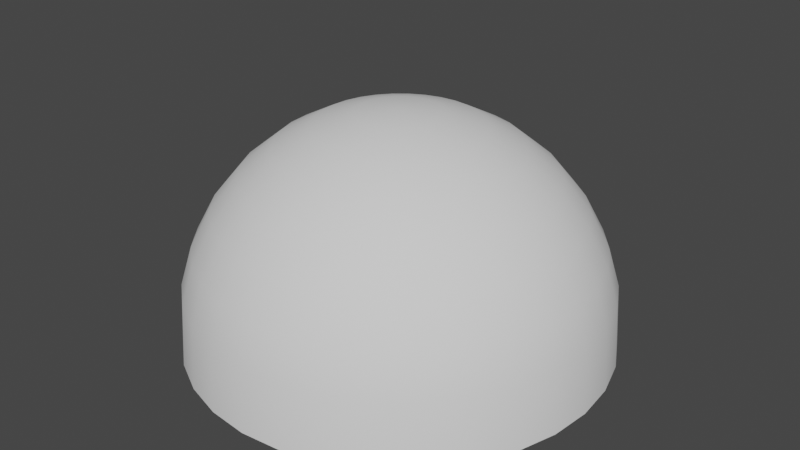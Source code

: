 # Source: Sphere2.blend  (saved by Blender 2.93.20; exported with 4.5.12 LTS)
import bpy
from mathutils import Matrix  # noqa: F401  (used for matrix-valued properties, if any)

bpy.ops.wm.read_factory_settings(use_empty=True)
scene = bpy.context.scene
scene.name = 'Scene'

# ---- collections
col_collection = bpy.data.collections.new('Collection'); scene.collection.children.link(col_collection)

# ---- world
world_world = bpy.data.worlds.new('World'); scene.world = world_world
world_world.use_nodes = True; world_world.node_tree.nodes.clear()
_N = world_world.node_tree.nodes; _L = world_world.node_tree.links
n0 = _N.new('ShaderNodeOutputWorld'); n0.name = 'World Output'; n0.location = (300, 300)
n1 = _N.new('ShaderNodeBackground'); n1.name = 'Background'; n1.location = (10, 300)
n1.inputs[0].default_value = (0.05088, 0.05088, 0.05088, 1.0)
_L.new(n1.outputs[0], n0.inputs[0])
n0.is_active_output = True
world_world.color = (0.05088, 0.05088, 0.05088)
world_world.use_sun_shadow = False
world_world.sun_shadow_jitter_overblur = 0.0

# ---- meshes
me_x = bpy.data.meshes.new('球体')
me_x.from_pydata([(0.0, 0.1951, 0.9808), (0.0, 0.3827, 0.9239), (0.0, 0.5556, 0.8315), (0.0, 0.7071, 0.7071), (0.0, 0.8315, 0.5556), (0.0, 0.9239, 0.3827), (0.0, 0.9808, 0.1951), (0.03806, 0.1913, 0.9808), (0.07466, 0.3753, 0.9239), (0.1084, 0.5449, 0.8315), (0.1379, 0.6935, 0.7071), (0.1622, 0.8155, 0.5556), (0.1802, 0.9061, 0.3827), (0.1913, 0.9619, 0.1951), (0.07466, 0.1802, 0.9808), (0.1464, 0.3536, 0.9239), (0.2126, 0.5133, 0.8315), (0.2706, 0.6533, 0.7071), (0.3182, 0.7682, 0.5556), (0.3536, 0.8536, 0.3827), (0.3753, 0.9061, 0.1951), (0.1084, 0.1622, 0.9808), (0.2126, 0.3182, 0.9239), (0.3087, 0.4619, 0.8315), (0.3928, 0.5879, 0.7071), (0.4619, 0.6913, 0.5556), (0.5133, 0.7682, 0.3827), (0.5449, 0.8155, 0.1951), (0.1379, 0.1379, 0.9808), (0.2706, 0.2706, 0.9239), (0.3928, 0.3928, 0.8315), (0.5, 0.5, 0.7071), (0.5879, 0.5879, 0.5556), (0.6533, 0.6533, 0.3827), (0.6935, 0.6935, 0.1951), (0.1622, 0.1084, 0.9808), (0.3182, 0.2126, 0.9239), (0.4619, 0.3087, 0.8315), (0.5879, 0.3928, 0.7071), (0.6913, 0.4619, 0.5556), (0.7682, 0.5133, 0.3827), (0.8155, 0.5449, 0.1951), (0.1802, 0.07466, 0.9808), (0.3536, 0.1464, 0.9239), (0.5133, 0.2126, 0.8315), (0.6533, 0.2706, 0.7071), (0.7682, 0.3182, 0.5556), (0.8536, 0.3536, 0.3827), (0.9061, 0.3753, 0.1951), (0.1913, 0.03806, 0.9808), (0.3753, 0.07466, 0.9239), (0.5449, 0.1084, 0.8315), (0.6935, 0.1379, 0.7071), (0.8155, 0.1622, 0.5556), (0.9061, 0.1802, 0.3827), (0.9619, 0.1913, 0.1951), (0.1951, -6.874e-08, 0.9808), (0.3827, -1.209e-07, 0.9239), (0.5556, -1.134e-07, 0.8315), (0.7071, -4.638e-08, 0.7071), (0.8315, -9.109e-08, 0.5556), (0.9239, -1.658e-08, 0.3827), (0.9808, -9.109e-08, 0.1951), (1.0, -1.656e-07, -0.1052), (0.1913, -0.03806, 0.9808), (0.3753, -0.07466, 0.9239), (0.5449, -0.1084, 0.8315), (0.6935, -0.1379, 0.7071), (0.8155, -0.1622, 0.5556), (0.9061, -0.1802, 0.3827), (0.9619, -0.1913, 0.1951), (0.1802, -0.07466, 0.9808), (0.3536, -0.1464, 0.9239), (0.5133, -0.2126, 0.8315), (0.6533, -0.2706, 0.7071), (0.7682, -0.3182, 0.5556), (0.8536, -0.3536, 0.3827), (0.9061, -0.3753, 0.1951), (0.1622, -0.1084, 0.9808), (0.3182, -0.2126, 0.9239), (0.4619, -0.3087, 0.8315), (0.5879, -0.3928, 0.7071), (0.6913, -0.4619, 0.5556), (0.7682, -0.5133, 0.3827), (0.8155, -0.5449, 0.1951), (0.1379, -0.1379, 0.9808), (0.2706, -0.2706, 0.9239), (0.3928, -0.3928, 0.8315), (0.5, -0.5, 0.7071), (0.5879, -0.5879, 0.5556), (0.6533, -0.6533, 0.3827), (0.6935, -0.6935, 0.1951), (0.1084, -0.1622, 0.9808), (0.2126, -0.3182, 0.9239), (0.3087, -0.4619, 0.8315), (0.3928, -0.5879, 0.7071), (0.4619, -0.6913, 0.5556), (0.5133, -0.7682, 0.3827), (0.5449, -0.8155, 0.1951), (0.07466, -0.1802, 0.9808), (0.1464, -0.3536, 0.9239), (0.2126, -0.5133, 0.8315), (0.2706, -0.6533, 0.7071), (0.3182, -0.7682, 0.5556), (0.3536, -0.8536, 0.3827), (0.3753, -0.9061, 0.1951), (0.03806, -0.1913, 0.9808), (0.07466, -0.3753, 0.9239), (0.1084, -0.5449, 0.8315), (0.1379, -0.6935, 0.7071), (0.1622, -0.8155, 0.5556), (0.1802, -0.9061, 0.3827), (0.1913, -0.9619, 0.1951), (2.154e-09, -0.1951, 0.9808), (-2.765e-08, -0.3827, 0.9239), (-6.49e-08, -0.5556, 0.8315), (4.686e-08, -0.7071, 0.7071), (-1.275e-08, -0.8315, 0.5556), (1.706e-08, -0.9239, 0.3827), (-7.235e-08, -0.9808, 0.1951), (-0.03806, -0.1913, 0.9808), (-0.07466, -0.3753, 0.9239), (-0.1084, -0.5449, 0.8315), (-0.1379, -0.6935, 0.7071), (-0.1622, -0.8155, 0.5556), (-0.1802, -0.9061, 0.3827), (-0.1913, -0.9619, 0.1951), (-0.07466, -0.1802, 0.9808), (-0.1464, -0.3536, 0.9239), (-0.2126, -0.5133, 0.8315), (-0.2706, -0.6533, 0.7071), (-0.3182, -0.7682, 0.5556), (-0.3536, -0.8536, 0.3827), (-0.3753, -0.9061, 0.1951), (-0.1084, -0.1622, 0.9808), (-0.2126, -0.3182, 0.9239), (-0.3087, -0.4619, 0.8315), (-0.3928, -0.5879, 0.7071), (-0.4619, -0.6913, 0.5556), (-0.5133, -0.7682, 0.3827), (-0.5449, -0.8155, 0.1951), (-0.1379, -0.1379, 0.9808), (-0.2706, -0.2706, 0.9239), (-0.3928, -0.3928, 0.8315), (-0.5, -0.5, 0.7071), (-0.5879, -0.5879, 0.5556), (-0.6533, -0.6533, 0.3827), (-0.6935, -0.6935, 0.1951), (-0.1622, -0.1084, 0.9808), (-0.3182, -0.2126, 0.9239), (-0.4619, -0.3087, 0.8315), (-0.5879, -0.3928, 0.7071), (-0.6913, -0.4619, 0.5556), (-0.7682, -0.5133, 0.3827), (-0.8155, -0.5449, 0.1951), (-8.077e-08, -1.209e-07, 1.0), (-0.1802, -0.07466, 0.9808), (-0.3536, -0.1464, 0.9239), (-0.5133, -0.2126, 0.8315), (-0.6533, -0.2706, 0.7071), (-0.7682, -0.3182, 0.5556), (-0.8536, -0.3536, 0.3827), (-0.9061, -0.3753, 0.1951), (-0.1913, -0.03806, 0.9808), (-0.3753, -0.07466, 0.9239), (-0.5449, -0.1084, 0.8315), (-0.6935, -0.1379, 0.7071), (-0.8155, -0.1622, 0.5556), (-0.9061, -0.1802, 0.3827), (-0.9619, -0.1913, 0.1951), (-0.1951, -7.246e-08, 0.9808), (-0.3827, -4.638e-08, 0.9239), (-0.5556, 5.771e-09, 0.8315), (-0.7071, -9.109e-08, 0.7071), (-0.8315, -4.638e-08, 0.5556), (-0.9239, -1.68e-09, 0.3827), (-0.9808, 7.283e-08, 0.1951), (-1.0, 3.858e-07, -0.1052), (-0.1913, 0.03806, 0.9808), (-0.3753, 0.07466, 0.9239), (-0.5449, 0.1084, 0.8315), (-0.6935, 0.1379, 0.7071), (-0.8155, 0.1622, 0.5556), (-0.9061, 0.1802, 0.3827), (-0.9619, 0.1913, 0.1951), (-0.1802, 0.07466, 0.9808), (-0.3536, 0.1464, 0.9239), (-0.5133, 0.2126, 0.8315), (-0.6533, 0.2706, 0.7071), (-0.7682, 0.3182, 0.5556), (-0.8536, 0.3536, 0.3827), (-0.9061, 0.3753, 0.1951), (-0.1622, 0.1084, 0.9808), (-0.3182, 0.2126, 0.9239), (-0.4619, 0.3087, 0.8315), (-0.5879, 0.3928, 0.7071), (-0.6913, 0.4619, 0.5556), (-0.7682, 0.5133, 0.3827), (-0.8155, 0.5449, 0.1951), (-0.1379, 0.1379, 0.9808), (-0.2706, 0.2706, 0.9239), (-0.3928, 0.3928, 0.8315), (-0.5, 0.5, 0.7071), (-0.5879, 0.5879, 0.5556), (-0.6533, 0.6533, 0.3827), (-0.6935, 0.6935, 0.1951), (-0.1084, 0.1622, 0.9808), (-0.2126, 0.3182, 0.9239), (-0.3087, 0.4619, 0.8315), (-0.3928, 0.5879, 0.7071), (-0.4619, 0.6913, 0.5556), (-0.5133, 0.7682, 0.3827), (-0.5449, 0.8155, 0.1951), (-0.07466, 0.1802, 0.9808), (-0.1464, 0.3536, 0.9239), (-0.2126, 0.5133, 0.8315), (-0.2706, 0.6533, 0.7071), (-0.3182, 0.7682, 0.5556), (-0.3536, 0.8536, 0.3827), (-0.3753, 0.9061, 0.1951), (-0.03806, 0.1913, 0.9808), (-0.07466, 0.3753, 0.9239), (-0.1084, 0.5449, 0.8315), (-0.1379, 0.6935, 0.7071), (-0.1622, 0.8155, 0.5556), (-0.1802, 0.9061, 0.3827), (-0.1913, 0.9619, 0.1951), (0.1951, 0.9808, -0.1052), (0.3827, 0.9239, -0.1052), (0.5556, 0.8315, -0.1052), (0.7071, 0.7071, -0.1052), (0.8315, 0.5556, -0.1052), (0.9239, 0.3827, -0.1052), (0.9808, 0.1951, -0.1052), (0.9808, -0.1951, -0.1052), (0.9239, -0.3827, -0.1052), (0.8315, -0.5556, -0.1052), (0.7071, -0.7071, -0.1052), (0.5556, -0.8315, -0.1052), (0.3827, -0.9239, -0.1052), (0.1951, -0.9808, -0.1052), (-2.661e-07, -1.0, -0.1052), (-0.1951, -0.9808, -0.1052), (-0.3827, -0.9239, -0.1052), (-0.5556, -0.8315, -0.1052), (-0.7071, -0.7071, -0.1052), (-0.8315, -0.5556, -0.1052), (-0.9239, -0.3827, -0.1052), (-0.9808, -0.1951, -0.1052), (-0.9808, 0.1951, -0.1052), (-0.9239, 0.3827, -0.1052), (-0.8315, 0.5556, -0.1052), (-0.7071, 0.7071, -0.1052), (-0.5556, 0.8315, -0.1052), (-0.3827, 0.9239, -0.1052), (-0.1951, 0.9808, -0.1052), (5.386e-07, 1.0, -0.1052)], [], [(1, 0, 7, 8), (2, 1, 8, 9), (3, 2, 9, 10), (4, 3, 10, 11), (5, 4, 11, 12), (6, 5, 12, 13), (256, 6, 13, 227), (0, 155, 7), (227, 13, 20, 228), (7, 155, 14), (8, 7, 14, 15), (9, 8, 15, 16), (10, 9, 16, 17), (11, 10, 17, 18), (12, 11, 18, 19), (13, 12, 19, 20), (18, 17, 24, 25), (19, 18, 25, 26), (20, 19, 26, 27), (228, 20, 27, 229), (14, 155, 21), (15, 14, 21, 22), (16, 15, 22, 23), (17, 16, 23, 24), (22, 21, 28, 29), (23, 22, 29, 30), (24, 23, 30, 31), (25, 24, 31, 32), (26, 25, 32, 33), (27, 26, 33, 34), (229, 27, 34, 230), (21, 155, 28), (33, 32, 39, 40), (34, 33, 40, 41), (230, 34, 41, 231), (28, 155, 35), (29, 28, 35, 36), (30, 29, 36, 37), (31, 30, 37, 38), (32, 31, 38, 39), (36, 35, 42, 43), (37, 36, 43, 44), (38, 37, 44, 45), (39, 38, 45, 46), (40, 39, 46, 47), (41, 40, 47, 48), (231, 41, 48, 232), (35, 155, 42), (47, 46, 53, 54), (48, 47, 54, 55), (232, 48, 55, 233), (42, 155, 49), (43, 42, 49, 50), (44, 43, 50, 51), (45, 44, 51, 52), (46, 45, 52, 53), (51, 50, 57, 58), (52, 51, 58, 59), (53, 52, 59, 60), (54, 53, 60, 61), (55, 54, 61, 62), (233, 55, 62, 63), (49, 155, 56), (50, 49, 56, 57), (62, 61, 69, 70), (63, 62, 70, 234), (56, 155, 64), (57, 56, 64, 65), (58, 57, 65, 66), (59, 58, 66, 67), (60, 59, 67, 68), (61, 60, 68, 69), (66, 65, 72, 73), (67, 66, 73, 74), (68, 67, 74, 75), (69, 68, 75, 76), (70, 69, 76, 77), (234, 70, 77, 235), (64, 155, 71), (65, 64, 71, 72), (77, 76, 83, 84), (235, 77, 84, 236), (71, 155, 78), (72, 71, 78, 79), (73, 72, 79, 80), (74, 73, 80, 81), (75, 74, 81, 82), (76, 75, 82, 83), (81, 80, 87, 88), (82, 81, 88, 89), (83, 82, 89, 90), (84, 83, 90, 91), (236, 84, 91, 237), (78, 155, 85), (79, 78, 85, 86), (80, 79, 86, 87), (237, 91, 98, 238), (85, 155, 92), (86, 85, 92, 93), (87, 86, 93, 94), (88, 87, 94, 95), (89, 88, 95, 96), (90, 89, 96, 97), (91, 90, 97, 98), (96, 95, 102, 103), (97, 96, 103, 104), (98, 97, 104, 105), (238, 98, 105, 239), (92, 155, 99), (93, 92, 99, 100), (94, 93, 100, 101), (95, 94, 101, 102), (99, 155, 106), (100, 99, 106, 107), (101, 100, 107, 108), (102, 101, 108, 109), (103, 102, 109, 110), (104, 103, 110, 111), (105, 104, 111, 112), (239, 105, 112, 240), (110, 109, 116, 117), (111, 110, 117, 118), (112, 111, 118, 119), (240, 112, 119, 241), (106, 155, 113), (107, 106, 113, 114), (108, 107, 114, 115), (109, 108, 115, 116), (114, 113, 120, 121), (115, 114, 121, 122), (116, 115, 122, 123), (117, 116, 123, 124), (118, 117, 124, 125), (119, 118, 125, 126), (241, 119, 126, 242), (113, 155, 120), (125, 124, 131, 132), (126, 125, 132, 133), (242, 126, 133, 243), (120, 155, 127), (121, 120, 127, 128), (122, 121, 128, 129), (123, 122, 129, 130), (124, 123, 130, 131), (128, 127, 134, 135), (129, 128, 135, 136), (130, 129, 136, 137), (131, 130, 137, 138), (132, 131, 138, 139), (133, 132, 139, 140), (243, 133, 140, 244), (127, 155, 134), (139, 138, 145, 146), (140, 139, 146, 147), (244, 140, 147, 245), (134, 155, 141), (135, 134, 141, 142), (136, 135, 142, 143), (137, 136, 143, 144), (138, 137, 144, 145), (143, 142, 149, 150), (144, 143, 150, 151), (145, 144, 151, 152), (146, 145, 152, 153), (147, 146, 153, 154), (245, 147, 154, 246), (141, 155, 148), (142, 141, 148, 149), (154, 153, 161, 162), (246, 154, 162, 247), (148, 155, 156), (149, 148, 156, 157), (150, 149, 157, 158), (151, 150, 158, 159), (152, 151, 159, 160), (153, 152, 160, 161), (159, 158, 165, 166), (160, 159, 166, 167), (161, 160, 167, 168), (162, 161, 168, 169), (247, 162, 169, 248), (156, 155, 163), (157, 156, 163, 164), (158, 157, 164, 165), (248, 169, 176, 177), (163, 155, 170), (164, 163, 170, 171), (165, 164, 171, 172), (166, 165, 172, 173), (167, 166, 173, 174), (168, 167, 174, 175), (169, 168, 175, 176), (173, 172, 180, 181), (174, 173, 181, 182), (175, 174, 182, 183), (176, 175, 183, 184), (177, 176, 184, 249), (170, 155, 178), (171, 170, 178, 179), (172, 171, 179, 180), (249, 184, 191, 250), (178, 155, 185), (179, 178, 185, 186), (180, 179, 186, 187), (181, 180, 187, 188), (182, 181, 188, 189), (183, 182, 189, 190), (184, 183, 190, 191), (189, 188, 195, 196), (190, 189, 196, 197), (191, 190, 197, 198), (250, 191, 198, 251), (185, 155, 192), (186, 185, 192, 193), (187, 186, 193, 194), (188, 187, 194, 195), (192, 155, 199), (193, 192, 199, 200), (194, 193, 200, 201), (195, 194, 201, 202), (196, 195, 202, 203), (197, 196, 203, 204), (198, 197, 204, 205), (251, 198, 205, 252), (203, 202, 209, 210), (204, 203, 210, 211), (205, 204, 211, 212), (252, 205, 212, 253), (199, 155, 206), (200, 199, 206, 207), (201, 200, 207, 208), (202, 201, 208, 209), (207, 206, 213, 214), (208, 207, 214, 215), (209, 208, 215, 216), (210, 209, 216, 217), (211, 210, 217, 218), (212, 211, 218, 219), (253, 212, 219, 254), (206, 155, 213), (218, 217, 224, 225), (219, 218, 225, 226), (254, 219, 226, 255), (213, 155, 220), (214, 213, 220, 221), (215, 214, 221, 222), (216, 215, 222, 223), (217, 216, 223, 224), (222, 221, 1, 2), (223, 222, 2, 3), (224, 223, 3, 4), (225, 224, 4, 5), (226, 225, 5, 6), (255, 226, 6, 256), (220, 155, 0), (221, 220, 0, 1)])
me_x.polygons.foreach_set('use_smooth', [True] * 256)
_uv = me_x.uv_layers.new(name='UV 贴图')
_uv.uv.foreach_set('vector', [0.4553, 0.7073, 0.483, 0.6074, 0.5042, 0.6109, 0.4965, 0.7141, 0.4299, 0.7966, 0.4553, 0.7073, 0.4965, 0.7141, 0.489, 0.8063, 0.408, 0.8712, 0.4299, 0.7966, 0.489, 0.8063, 0.4821, 0.8835, 0.3904, 0.9283, 0.408, 0.8712, 0.4821, 0.8835, 0.476, 0.9424, 0.3777, 0.9661, 0.3904, 0.9283, 0.476, 0.9424, 0.471, 0.9815, 0.3703, 0.984, 0.3777, 0.9661, 0.471, 0.9815, 0.4672, 1.0, 0.3682, 0.9769, 0.3703, 0.984, 0.4672, 1.0, 0.4639, 0.9927, 0.483, 0.6074, 0.5116, 0.5019, 0.5042, 0.6109, 0.4639, 0.9927, 0.4672, 1.0, 0.5654, 0.9968, 0.5607, 0.9895, 0.5042, 0.6109, 0.5116, 0.5019, 0.5256, 0.6102, 0.4965, 0.7141, 0.5042, 0.6109, 0.5256, 0.6102, 0.5382, 0.7127, 0.489, 0.8063, 0.4965, 0.7141, 0.5382, 0.7127, 0.5489, 0.8044, 0.4821, 0.8835, 0.489, 0.8063, 0.5489, 0.8044, 0.5571, 0.881, 0.476, 0.9424, 0.4821, 0.8835, 0.5571, 0.881, 0.5627, 0.9396, 0.471, 0.9815, 0.476, 0.9424, 0.5627, 0.9396, 0.5654, 0.9784, 0.4672, 1.0, 0.471, 0.9815, 0.5654, 0.9784, 0.5654, 0.9968, 0.5627, 0.9396, 0.5571, 0.881, 0.6303, 0.864, 0.6472, 0.9199, 0.5654, 0.9784, 0.5627, 0.9396, 0.6472, 0.9199, 0.6575, 0.9569, 0.5654, 0.9968, 0.5654, 0.9784, 0.6575, 0.9569, 0.6611, 0.9745, 0.5607, 0.9895, 0.5654, 0.9968, 0.6611, 0.9745, 0.6551, 0.9675, 0.5256, 0.6102, 0.5116, 0.5019, 0.5464, 0.6053, 0.5382, 0.7127, 0.5256, 0.6102, 0.5464, 0.6053, 0.5788, 0.7032, 0.5489, 0.8044, 0.5382, 0.7127, 0.5788, 0.7032, 0.6072, 0.7908, 0.5571, 0.881, 0.5489, 0.8044, 0.6072, 0.7908, 0.6303, 0.864, 0.5788, 0.7032, 0.5464, 0.6053, 0.5659, 0.5965, 0.6168, 0.686, 0.6072, 0.7908, 0.5788, 0.7032, 0.6168, 0.686, 0.6617, 0.7661, 0.6303, 0.864, 0.6072, 0.7908, 0.6617, 0.7661, 0.6987, 0.833, 0.6472, 0.9199, 0.6303, 0.864, 0.6987, 0.833, 0.7262, 0.8841, 0.6575, 0.9569, 0.6472, 0.9199, 0.7262, 0.8841, 0.7436, 0.9179, 0.6611, 0.9745, 0.6575, 0.9569, 0.7436, 0.9179, 0.7505, 0.9339, 0.6551, 0.9675, 0.6611, 0.9745, 0.7505, 0.9339, 0.7434, 0.9275, 0.5464, 0.6053, 0.5116, 0.5019, 0.5659, 0.5965, 0.7436, 0.9179, 0.7262, 0.8841, 0.7967, 0.8336, 0.8204, 0.8629, 0.7505, 0.9339, 0.7436, 0.9179, 0.8204, 0.8629, 0.8304, 0.8767, 0.7434, 0.9275, 0.7505, 0.9339, 0.8304, 0.8767, 0.8221, 0.871, 0.5659, 0.5965, 0.5116, 0.5019, 0.5833, 0.584, 0.6168, 0.686, 0.5659, 0.5965, 0.5833, 0.584, 0.6507, 0.6617, 0.6617, 0.7661, 0.6168, 0.686, 0.6507, 0.6617, 0.7104, 0.7312, 0.6987, 0.833, 0.6617, 0.7661, 0.7104, 0.7312, 0.7597, 0.7892, 0.7262, 0.8841, 0.6987, 0.833, 0.7597, 0.7892, 0.7967, 0.8336, 0.6507, 0.6617, 0.5833, 0.584, 0.598, 0.5684, 0.6792, 0.6313, 0.7104, 0.7312, 0.6507, 0.6617, 0.6792, 0.6313, 0.7514, 0.6875, 0.7597, 0.7892, 0.7104, 0.7312, 0.7514, 0.6875, 0.8111, 0.7344, 0.7967, 0.8336, 0.7597, 0.7892, 0.8111, 0.7344, 0.856, 0.7702, 0.8204, 0.8629, 0.7967, 0.8336, 0.856, 0.7702, 0.885, 0.7939, 0.8304, 0.8767, 0.8204, 0.8629, 0.885, 0.7939, 0.8975, 0.805, 0.8221, 0.871, 0.8304, 0.8767, 0.8975, 0.805, 0.8884, 0.8003, 0.5833, 0.584, 0.5116, 0.5019, 0.598, 0.5684, 0.885, 0.7939, 0.856, 0.7702, 0.9019, 0.6966, 0.9349, 0.7136, 0.8975, 0.805, 0.885, 0.7939, 0.9349, 0.7136, 0.9494, 0.7216, 0.8884, 0.8003, 0.8975, 0.805, 0.9494, 0.7216, 0.9395, 0.718, 0.598, 0.5684, 0.5116, 0.5019, 0.6093, 0.5502, 0.6792, 0.6313, 0.598, 0.5684, 0.6093, 0.5502, 0.7013, 0.5958, 0.7514, 0.6875, 0.6792, 0.6313, 0.7013, 0.5958, 0.783, 0.6366, 0.8111, 0.7344, 0.7514, 0.6875, 0.783, 0.6366, 0.8507, 0.6706, 0.856, 0.7702, 0.8111, 0.7344, 0.8507, 0.6706, 0.9019, 0.6966, 0.783, 0.6366, 0.7013, 0.5958, 0.716, 0.5568, 0.8041, 0.5806, 0.8507, 0.6706, 0.783, 0.6366, 0.8041, 0.5806, 0.8772, 0.6003, 0.9019, 0.6966, 0.8507, 0.6706, 0.8772, 0.6003, 0.9324, 0.6154, 0.9349, 0.7136, 0.9019, 0.6966, 0.9324, 0.6154, 0.9682, 0.6252, 0.9494, 0.7216, 0.9349, 0.7136, 0.9682, 0.6252, 0.984, 0.6297, 0.9395, 0.718, 0.9494, 0.7216, 0.984, 0.6297, 0.9737, 0.6273, 0.6093, 0.5502, 0.5116, 0.5019, 0.6168, 0.5301, 0.7013, 0.5958, 0.6093, 0.5502, 0.6168, 0.5301, 0.716, 0.5568, 0.984, 0.6297, 0.9682, 0.6252, 0.9836, 0.5319, 1.0, 0.5328, 0.9737, 0.6273, 0.984, 0.6297, 1.0, 0.5328, 0.9895, 0.5317, 0.6168, 0.5301, 0.5116, 0.5019, 0.6203, 0.509, 0.716, 0.5568, 0.6168, 0.5301, 0.6203, 0.509, 0.7228, 0.5156, 0.8041, 0.5806, 0.716, 0.5568, 0.7228, 0.5156, 0.8138, 0.5215, 0.8772, 0.6003, 0.8041, 0.5806, 0.8138, 0.5215, 0.8894, 0.5262, 0.9324, 0.6154, 0.8772, 0.6003, 0.8894, 0.5262, 0.9466, 0.5298, 0.9682, 0.6252, 0.9324, 0.6154, 0.9466, 0.5298, 0.9836, 0.5319, 0.8138, 0.5215, 0.7228, 0.5156, 0.7214, 0.4739, 0.8119, 0.4616, 0.8894, 0.5262, 0.8138, 0.5215, 0.8119, 0.4616, 0.887, 0.4512, 0.9466, 0.5298, 0.8894, 0.5262, 0.887, 0.4512, 0.9437, 0.443, 0.9836, 0.5319, 0.9466, 0.5298, 0.9437, 0.443, 0.9805, 0.4375, 1.0, 0.5328, 0.9836, 0.5319, 0.9805, 0.4375, 0.9968, 0.4346, 0.9895, 0.5317, 1.0, 0.5328, 0.9968, 0.4346, 0.9863, 0.4348, 0.6203, 0.509, 0.5116, 0.5019, 0.6196, 0.4876, 0.7228, 0.5156, 0.6203, 0.509, 0.6196, 0.4876, 0.7214, 0.4739, 0.9968, 0.4346, 0.9805, 0.4375, 0.959, 0.3455, 0.9745, 0.3389, 0.9863, 0.4348, 0.9968, 0.4346, 0.9745, 0.3389, 0.9643, 0.3405, 0.6196, 0.4876, 0.5116, 0.5019, 0.6147, 0.4668, 0.7214, 0.4739, 0.6196, 0.4876, 0.6147, 0.4668, 0.7119, 0.4333, 0.8119, 0.4616, 0.7214, 0.4739, 0.7119, 0.4333, 0.7983, 0.4033, 0.887, 0.4512, 0.8119, 0.4616, 0.7983, 0.4033, 0.8699, 0.378, 0.9437, 0.443, 0.887, 0.4512, 0.8699, 0.378, 0.924, 0.3586, 0.9805, 0.4375, 0.9437, 0.443, 0.924, 0.3586, 0.959, 0.3455, 0.8699, 0.378, 0.7983, 0.4033, 0.7736, 0.3487, 0.8389, 0.3096, 0.924, 0.3586, 0.8699, 0.378, 0.8389, 0.3096, 0.8882, 0.2795, 0.959, 0.3455, 0.924, 0.3586, 0.8882, 0.2795, 0.92, 0.2594, 0.9745, 0.3389, 0.959, 0.3455, 0.92, 0.2594, 0.9339, 0.2495, 0.9643, 0.3405, 0.9745, 0.3389, 0.9339, 0.2495, 0.9243, 0.2522, 0.6147, 0.4668, 0.5116, 0.5019, 0.6059, 0.4473, 0.7119, 0.4333, 0.6147, 0.4668, 0.6059, 0.4473, 0.6947, 0.3953, 0.7983, 0.4033, 0.7119, 0.4333, 0.6947, 0.3953, 0.7736, 0.3487, 0.9243, 0.2522, 0.9339, 0.2495, 0.8767, 0.1696, 0.8679, 0.1734, 0.6059, 0.4473, 0.5116, 0.5019, 0.5934, 0.4298, 0.6947, 0.3953, 0.6059, 0.4473, 0.5934, 0.4298, 0.6704, 0.3614, 0.7736, 0.3487, 0.6947, 0.3953, 0.6704, 0.3614, 0.7387, 0.3001, 0.8389, 0.3096, 0.7736, 0.3487, 0.7387, 0.3001, 0.7952, 0.2486, 0.8882, 0.2795, 0.8389, 0.3096, 0.7952, 0.2486, 0.8377, 0.209, 0.92, 0.2594, 0.8882, 0.2795, 0.8377, 0.209, 0.865, 0.1826, 0.9339, 0.2495, 0.92, 0.2594, 0.865, 0.1826, 0.8767, 0.1696, 0.8377, 0.209, 0.7952, 0.2486, 0.7404, 0.1972, 0.7744, 0.1497, 0.865, 0.1826, 0.8377, 0.209, 0.7744, 0.1497, 0.796, 0.118, 0.8767, 0.1696, 0.865, 0.1826, 0.796, 0.118, 0.805, 0.1025, 0.8679, 0.1734, 0.8767, 0.1696, 0.805, 0.1025, 0.7971, 0.1072, 0.5934, 0.4298, 0.5116, 0.5019, 0.5778, 0.4152, 0.6704, 0.3614, 0.5934, 0.4298, 0.5778, 0.4152, 0.64, 0.3329, 0.7387, 0.3001, 0.6704, 0.3614, 0.64, 0.3329, 0.695, 0.2591, 0.7952, 0.2486, 0.7387, 0.3001, 0.695, 0.2591, 0.7404, 0.1972, 0.5778, 0.4152, 0.5116, 0.5019, 0.5596, 0.4039, 0.64, 0.3329, 0.5778, 0.4152, 0.5596, 0.4039, 0.6045, 0.3109, 0.695, 0.2591, 0.64, 0.3329, 0.6045, 0.3109, 0.6441, 0.2275, 0.7404, 0.1972, 0.695, 0.2591, 0.6441, 0.2275, 0.6766, 0.1576, 0.7744, 0.1497, 0.7404, 0.1972, 0.6766, 0.1576, 0.7007, 0.1039, 0.796, 0.118, 0.7744, 0.1497, 0.7007, 0.1039, 0.7157, 0.06805, 0.805, 0.1025, 0.796, 0.118, 0.7157, 0.06805, 0.7216, 0.0506, 0.7971, 0.1072, 0.805, 0.1025, 0.7216, 0.0506, 0.7148, 0.056, 0.7007, 0.1039, 0.6766, 0.1576, 0.6063, 0.1311, 0.6195, 0.07333, 0.7157, 0.06805, 0.7007, 0.1039, 0.6195, 0.07333, 0.6273, 0.03476, 0.7216, 0.0506, 0.7157, 0.06805, 0.6273, 0.03476, 0.6297, 0.016, 0.7148, 0.056, 0.7216, 0.0506, 0.6297, 0.016, 0.6241, 0.02187, 0.5596, 0.4039, 0.5116, 0.5019, 0.5396, 0.3964, 0.6045, 0.3109, 0.5596, 0.4039, 0.5396, 0.3964, 0.5655, 0.2962, 0.6441, 0.2275, 0.6045, 0.3109, 0.5655, 0.2962, 0.5881, 0.2064, 0.6766, 0.1576, 0.6441, 0.2275, 0.5881, 0.2064, 0.6063, 0.1311, 0.5655, 0.2962, 0.5396, 0.3964, 0.5185, 0.3929, 0.5243, 0.2894, 0.5881, 0.2064, 0.5655, 0.2962, 0.5243, 0.2894, 0.529, 0.1966, 0.6063, 0.1311, 0.5881, 0.2064, 0.529, 0.1966, 0.5322, 0.1189, 0.6195, 0.07333, 0.6063, 0.1311, 0.5322, 0.1189, 0.5339, 0.05919, 0.6273, 0.03476, 0.6195, 0.07333, 0.5339, 0.05919, 0.534, 0.01937, 0.6297, 0.016, 0.6273, 0.03476, 0.534, 0.01937, 0.5328, 0.0, 0.6241, 0.02187, 0.6297, 0.016, 0.5328, 0.0, 0.5285, 0.006083, 0.5396, 0.3964, 0.5116, 0.5019, 0.5185, 0.3929, 0.534, 0.01937, 0.5339, 0.05919, 0.4472, 0.06203, 0.4396, 0.02246, 0.5328, 0.0, 0.534, 0.01937, 0.4396, 0.02246, 0.4346, 0.003214, 0.5285, 0.006083, 0.5328, 0.0, 0.4346, 0.003214, 0.4317, 0.009254, 0.5185, 0.3929, 0.5116, 0.5019, 0.4971, 0.3936, 0.5243, 0.2894, 0.5185, 0.3929, 0.4971, 0.3936, 0.4826, 0.2908, 0.529, 0.1966, 0.5243, 0.2894, 0.4826, 0.2908, 0.4691, 0.1986, 0.5322, 0.1189, 0.529, 0.1966, 0.4691, 0.1986, 0.4571, 0.1213, 0.5339, 0.05919, 0.5322, 0.1189, 0.4571, 0.1213, 0.4472, 0.06203, 0.4826, 0.2908, 0.4971, 0.3936, 0.4762, 0.3984, 0.442, 0.3002, 0.4691, 0.1986, 0.4826, 0.2908, 0.442, 0.3002, 0.4108, 0.2122, 0.4571, 0.1213, 0.4691, 0.1986, 0.4108, 0.2122, 0.384, 0.1384, 0.4472, 0.06203, 0.4571, 0.1213, 0.384, 0.1384, 0.3627, 0.08173, 0.4396, 0.02246, 0.4472, 0.06203, 0.3627, 0.08173, 0.3476, 0.04392, 0.4346, 0.003214, 0.4396, 0.02246, 0.3476, 0.04392, 0.3389, 0.02552, 0.4317, 0.009254, 0.4346, 0.003214, 0.3389, 0.02552, 0.3373, 0.03126, 0.4971, 0.3936, 0.5116, 0.5019, 0.4762, 0.3984, 0.3476, 0.04392, 0.3627, 0.08173, 0.2836, 0.1175, 0.2615, 0.08292, 0.3389, 0.02552, 0.3476, 0.04392, 0.2615, 0.08292, 0.2495, 0.06606, 0.3373, 0.03126, 0.3389, 0.02552, 0.2495, 0.06606, 0.249, 0.07125, 0.4762, 0.3984, 0.5116, 0.5019, 0.4567, 0.4073, 0.442, 0.3002, 0.4762, 0.3984, 0.4567, 0.4073, 0.404, 0.3174, 0.4108, 0.2122, 0.442, 0.3002, 0.404, 0.3174, 0.3562, 0.2369, 0.384, 0.1384, 0.4108, 0.2122, 0.3562, 0.2369, 0.3156, 0.1694, 0.3627, 0.08173, 0.384, 0.1384, 0.3156, 0.1694, 0.2836, 0.1175, 0.3562, 0.2369, 0.404, 0.3174, 0.3701, 0.3417, 0.3076, 0.2718, 0.3156, 0.1694, 0.3562, 0.2369, 0.3076, 0.2718, 0.2545, 0.2131, 0.2836, 0.1175, 0.3156, 0.1694, 0.2545, 0.2131, 0.2131, 0.1681, 0.2615, 0.08292, 0.2836, 0.1175, 0.2131, 0.1681, 0.1847, 0.138, 0.2495, 0.06606, 0.2615, 0.08292, 0.1847, 0.138, 0.1696, 0.1233, 0.249, 0.07125, 0.2495, 0.06606, 0.1696, 0.1233, 0.1702, 0.1277, 0.4567, 0.4073, 0.5116, 0.5019, 0.4393, 0.4197, 0.404, 0.3174, 0.4567, 0.4073, 0.4393, 0.4197, 0.3701, 0.3417, 0.1696, 0.1233, 0.1847, 0.138, 0.1201, 0.2069, 0.1025, 0.195, 0.1702, 0.1277, 0.1696, 0.1233, 0.1025, 0.195, 0.104, 0.1984, 0.4393, 0.4197, 0.5116, 0.5019, 0.4247, 0.4354, 0.3701, 0.3417, 0.4393, 0.4197, 0.4247, 0.4354, 0.3416, 0.3722, 0.3076, 0.2718, 0.3701, 0.3417, 0.3416, 0.3722, 0.2666, 0.3155, 0.2545, 0.2131, 0.3076, 0.2718, 0.2666, 0.3155, 0.2032, 0.268, 0.2131, 0.1681, 0.2545, 0.2131, 0.2032, 0.268, 0.1538, 0.2314, 0.1847, 0.138, 0.2131, 0.1681, 0.1538, 0.2314, 0.1201, 0.2069, 0.2032, 0.268, 0.2666, 0.3155, 0.235, 0.3664, 0.1635, 0.3317, 0.1538, 0.2314, 0.2032, 0.268, 0.1635, 0.3317, 0.108, 0.3051, 0.1201, 0.2069, 0.1538, 0.2314, 0.108, 0.3051, 0.07015, 0.2872, 0.1025, 0.195, 0.1201, 0.2069, 0.07015, 0.2872, 0.0506, 0.2784, 0.104, 0.1984, 0.1025, 0.195, 0.0506, 0.2784, 0.05282, 0.2807, 0.4247, 0.4354, 0.5116, 0.5019, 0.4133, 0.4536, 0.3416, 0.3722, 0.4247, 0.4354, 0.4133, 0.4536, 0.3196, 0.4076, 0.2666, 0.3155, 0.3416, 0.3722, 0.3196, 0.4076, 0.235, 0.3664, 0.05282, 0.2807, 0.0506, 0.2784, 0.016, 0.3703, 0.01868, 0.3714, 0.4133, 0.4536, 0.5116, 0.5019, 0.4058, 0.4736, 0.3196, 0.4076, 0.4133, 0.4536, 0.4058, 0.4736, 0.3049, 0.4466, 0.235, 0.3664, 0.3196, 0.4076, 0.3049, 0.4466, 0.2139, 0.4224, 0.1635, 0.3317, 0.235, 0.3664, 0.2139, 0.4224, 0.1371, 0.402, 0.108, 0.3051, 0.1635, 0.3317, 0.1371, 0.402, 0.07745, 0.3863, 0.07015, 0.2872, 0.108, 0.3051, 0.07745, 0.3863, 0.03686, 0.3756, 0.0506, 0.2784, 0.07015, 0.2872, 0.03686, 0.3756, 0.016, 0.3703, 0.1371, 0.402, 0.2139, 0.4224, 0.2042, 0.4815, 0.1248, 0.4761, 0.07745, 0.3863, 0.1371, 0.402, 0.1248, 0.4761, 0.06331, 0.4719, 0.03686, 0.3756, 0.07745, 0.3863, 0.06331, 0.4719, 0.02147, 0.4689, 0.016, 0.3703, 0.03686, 0.3756, 0.02147, 0.4689, 0.0, 0.4672, 0.01868, 0.3714, 0.016, 0.3703, 0.0, 0.4672, 0.002896, 0.467, 0.4058, 0.4736, 0.5116, 0.5019, 0.4023, 0.4947, 0.3049, 0.4466, 0.4058, 0.4736, 0.4023, 0.4947, 0.2981, 0.4878, 0.2139, 0.4224, 0.3049, 0.4466, 0.2981, 0.4878, 0.2042, 0.4815, 0.002896, 0.467, 0.0, 0.4672, 0.003214, 0.5654, 0.006067, 0.5639, 0.4023, 0.4947, 0.5116, 0.5019, 0.403, 0.5161, 0.2981, 0.4878, 0.4023, 0.4947, 0.403, 0.5161, 0.2994, 0.5295, 0.2042, 0.4815, 0.2981, 0.4878, 0.2994, 0.5295, 0.2061, 0.5414, 0.1248, 0.4761, 0.2042, 0.4815, 0.2061, 0.5414, 0.1273, 0.5512, 0.06331, 0.4719, 0.1248, 0.4761, 0.1273, 0.5512, 0.06615, 0.5586, 0.02147, 0.4689, 0.06331, 0.4719, 0.06615, 0.5586, 0.02456, 0.5633, 0.0, 0.4672, 0.02147, 0.4689, 0.02456, 0.5633, 0.003214, 0.5654, 0.06615, 0.5586, 0.1273, 0.5512, 0.1444, 0.6243, 0.08585, 0.6431, 0.02456, 0.5633, 0.06615, 0.5586, 0.08585, 0.6431, 0.04602, 0.6554, 0.003214, 0.5654, 0.02456, 0.5633, 0.04602, 0.6554, 0.02552, 0.6611, 0.006067, 0.5639, 0.003214, 0.5654, 0.02552, 0.6611, 0.02807, 0.6583, 0.403, 0.5161, 0.5116, 0.5019, 0.4079, 0.537, 0.2994, 0.5295, 0.403, 0.5161, 0.4079, 0.537, 0.3089, 0.5701, 0.2061, 0.5414, 0.2994, 0.5295, 0.3089, 0.5701, 0.2197, 0.5997, 0.1273, 0.5512, 0.2061, 0.5414, 0.2197, 0.5997, 0.1444, 0.6243, 0.4079, 0.537, 0.5116, 0.5019, 0.4167, 0.5565, 0.3089, 0.5701, 0.4079, 0.537, 0.4167, 0.5565, 0.3261, 0.6081, 0.2197, 0.5997, 0.3089, 0.5701, 0.3261, 0.6081, 0.2444, 0.6542, 0.1444, 0.6243, 0.2197, 0.5997, 0.2444, 0.6542, 0.1753, 0.6927, 0.08585, 0.6431, 0.1444, 0.6243, 0.1753, 0.6927, 0.1217, 0.7221, 0.04602, 0.6554, 0.08585, 0.6431, 0.1217, 0.7221, 0.08502, 0.7415, 0.02552, 0.6611, 0.04602, 0.6554, 0.08502, 0.7415, 0.06606, 0.7505, 0.02807, 0.6583, 0.02552, 0.6611, 0.06606, 0.7505, 0.06807, 0.7465, 0.1217, 0.7221, 0.1753, 0.6927, 0.2191, 0.7538, 0.1722, 0.7926, 0.08502, 0.7415, 0.1217, 0.7221, 0.1722, 0.7926, 0.1401, 0.8183, 0.06606, 0.7505, 0.08502, 0.7415, 0.1401, 0.8183, 0.1233, 0.8304, 0.06807, 0.7465, 0.06606, 0.7505, 0.1233, 0.8304, 0.1245, 0.8253, 0.4167, 0.5565, 0.5116, 0.5019, 0.4292, 0.5739, 0.3261, 0.6081, 0.4167, 0.5565, 0.4292, 0.5739, 0.3504, 0.642, 0.2444, 0.6542, 0.3261, 0.6081, 0.3504, 0.642, 0.2793, 0.7029, 0.1753, 0.6927, 0.2444, 0.6542, 0.2793, 0.7029, 0.2191, 0.7538, 0.3504, 0.642, 0.4292, 0.5739, 0.4448, 0.5885, 0.3809, 0.6705, 0.2793, 0.7029, 0.3504, 0.642, 0.3809, 0.6705, 0.323, 0.7439, 0.2191, 0.7538, 0.2793, 0.7029, 0.323, 0.7439, 0.2739, 0.8051, 0.1722, 0.7926, 0.2191, 0.7538, 0.2739, 0.8051, 0.2355, 0.8519, 0.1401, 0.8183, 0.1722, 0.7926, 0.2355, 0.8519, 0.209, 0.8829, 0.1233, 0.8304, 0.1401, 0.8183, 0.209, 0.8829, 0.195, 0.8975, 0.1245, 0.8253, 0.1233, 0.8304, 0.195, 0.8975, 0.1952, 0.8916, 0.4292, 0.5739, 0.5116, 0.5019, 0.4448, 0.5885, 0.209, 0.8829, 0.2355, 0.8519, 0.3092, 0.8977, 0.2893, 0.9328, 0.195, 0.8975, 0.209, 0.8829, 0.2893, 0.9328, 0.2784, 0.9494, 0.1952, 0.8916, 0.195, 0.8975, 0.2784, 0.9494, 0.2775, 0.9427, 0.4448, 0.5885, 0.5116, 0.5019, 0.463, 0.5998, 0.3809, 0.6705, 0.4448, 0.5885, 0.463, 0.5998, 0.4163, 0.6926, 0.323, 0.7439, 0.3809, 0.6705, 0.4163, 0.6926, 0.3739, 0.7755, 0.2739, 0.8051, 0.323, 0.7439, 0.3739, 0.7755, 0.3377, 0.8448, 0.2355, 0.8519, 0.2739, 0.8051, 0.3377, 0.8448, 0.3092, 0.8977, 0.3739, 0.7755, 0.4163, 0.6926, 0.4553, 0.7073, 0.4299, 0.7966, 0.3377, 0.8448, 0.3739, 0.7755, 0.4299, 0.7966, 0.408, 0.8712, 0.3092, 0.8977, 0.3377, 0.8448, 0.408, 0.8712, 0.3904, 0.9283, 0.2893, 0.9328, 0.3092, 0.8977, 0.3904, 0.9283, 0.3777, 0.9661, 0.2784, 0.9494, 0.2893, 0.9328, 0.3777, 0.9661, 0.3703, 0.984, 0.2775, 0.9427, 0.2784, 0.9494, 0.3703, 0.984, 0.3682, 0.9769, 0.463, 0.5998, 0.5116, 0.5019, 0.483, 0.6074, 0.4163, 0.6926, 0.463, 0.5998, 0.483, 0.6074, 0.4553, 0.7073])
me_x.use_remesh_fix_poles = True
me_x.use_remesh_preserve_attributes = False
me_x.update()

# ---- objects
ob_x = bpy.data.objects.new('球体', me_x)

# ---- transforms, parenting, visibility, modifiers, constraints
ob_x.location = (0.0, 0.0, 0.0)

# ---- collection membership
col_collection.objects.link(ob_x)

# ---- scene / render settings (as saved in the file)
scene.frame_start = 1; scene.frame_end = 250; scene.frame_set(1)
scene.render.engine = 'BLENDER_EEVEE_NEXT'
scene.cycles.use_denoising = False
scene.cycles.samples = 128
scene.cycles.sampling_pattern = 'TABULATED_SOBOL'
scene.cycles.use_adaptive_sampling = False
scene.cycles.use_light_tree = False
scene.view_settings.view_transform = 'Filmic'
bpy.context.view_layer.update()

# ---- added for rendering (the .blend has no active camera and no usable light): camera, sun
cam_auto = bpy.data.cameras.new('AutoCamera')
cam_auto.lens = 50.0
cam_auto.sensor_width = 36.0
cam_auto.clip_end = 1000.0
ob_auto_camera = bpy.data.objects.new('AutoCamera', cam_auto)
scene.collection.objects.link(ob_auto_camera)
ob_auto_camera.location = (2.80962, -3.37155, 2.69509)
ob_auto_camera.rotation_euler = (1.09748, -7.21219e-08, 0.694738)
scene.camera = ob_auto_camera
light_auto_sun = bpy.data.lights.new('AutoSun', 'SUN')
light_auto_sun.energy = 3.0
light_auto_sun.angle = 0.0523599
ob_auto_sun = bpy.data.objects.new('AutoSun', light_auto_sun)
scene.collection.objects.link(ob_auto_sun)
ob_auto_sun.rotation_euler = (0.872665, 0.174533, 0.523599)
bpy.context.view_layer.update()

